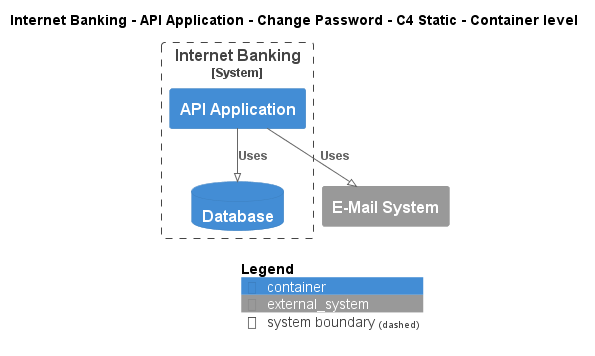

The diagram above was rendered by PlantUML. Its source (embedded in the PNG):
@startuml
!pragma layout smetana
!include ..\..\..\..\..\..\..\.c4s\C4_Container.puml

AddElementTag("c4interflow:lifecycle:new", $bgColor=green, $fontColor=#ffffff, $borderColor=green, $shadowing="False")
AddElementTag("c4interflow:lifecycle:changed", $bgColor=orange, $fontColor=#ffffff, $borderColor=orange, $shadowing="False")
AddElementTag("c4interflow:lifecycle:removed", $bgColor=red, $fontColor=#ffffff, $borderColor=red, $shadowing="False")

AddRelTag("c4interflow:lifecycle:new", $textColor=green, $lineColor=green)
AddRelTag("c4interflow:lifecycle:changed", $textColor=orange, $lineColor=orange)
AddRelTag("c4interflow:lifecycle:removed", $textColor=red, $lineColor=red)

SHOW_PERSON_PORTRAIT()
LAYOUT_TOP_DOWN()

skinparam linetype polyline

title Internet Banking - API Application - Change Password - C4 Static - Container level


System_Boundary(BigBankPlc.SoftwareSystems.InternetBanking, "Internet Banking") {
    Container(BigBankPlc.SoftwareSystems.InternetBanking.Containers.APIApplication, "API Application", "", "")
    ContainerDb(BigBankPlc.SoftwareSystems.InternetBanking.Containers.Database, "Database", "", "")
}
System_Ext(BigBankPlc.SoftwareSystems.EMailSystem, "E-Mail System", "")

Rel(BigBankPlc.SoftwareSystems.InternetBanking.Containers.APIApplication, BigBankPlc.SoftwareSystems.InternetBanking.Containers.Database, "Uses")
Rel(BigBankPlc.SoftwareSystems.InternetBanking.Containers.APIApplication, BigBankPlc.SoftwareSystems.EMailSystem, "Uses")


SHOW_LEGEND()
@enduml